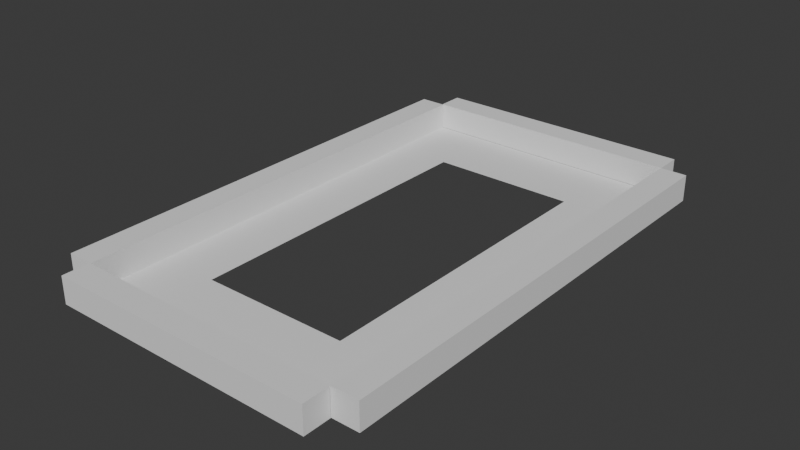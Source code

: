 # Source: Stadium.blend  (saved by Blender 4.3.34; exported with 4.5.12 LTS)
import bpy
from mathutils import Matrix  # noqa: F401  (used for matrix-valued properties, if any)

bpy.ops.wm.read_factory_settings(use_empty=True)
scene = bpy.context.scene
scene.name = 'Scene'

# ---- collections
col_collection = bpy.data.collections.new('Collection'); scene.collection.children.link(col_collection)

# ---- world
world_world = bpy.data.worlds.new('World'); scene.world = world_world
world_world.use_nodes = True; world_world.node_tree.nodes.clear()
_N = world_world.node_tree.nodes; _L = world_world.node_tree.links
n0 = _N.new('ShaderNodeOutputWorld'); n0.name = 'World Output'; n0.location = (300, 300)
n1 = _N.new('ShaderNodeBackground'); n1.name = 'Background'; n1.location = (10, 300)
n1.inputs[0].default_value = (0.05088, 0.05088, 0.05088, 1.0)
_L.new(n1.outputs[0], n0.inputs[0])
n0.is_active_output = True
world_world.color = (0.05088, 0.05088, 0.05088)
world_world.sun_shadow_jitter_overblur = 0.0

# ---- meshes
me_plane_001 = bpy.data.meshes.new('Plane.001')
me_plane_001.from_pydata([(-10.0, -17.5, 0.0), (10.0, -17.5, 0.0), (-10.0, 17.5, 0.0), (10.0, 17.5, 0.0), (-4.131, 11.9, 0.0), (4.131, 11.9, 0.0), (-5.485, 11.9, 0.0), (5.485, 11.9, 0.0), (-5.485, -11.9, 0.0), (5.485, -11.9, 0.0)], [], [(5, 3, 2, 4), (6, 4, 2, 0, 1, 3, 5, 7, 9, 8)])
_uv = me_plane_001.uv_layers.new(name='UVMap')
_uv.uv.foreach_set('vector', [0.7065, 0.84, 1.0, 1.0, 0.0, 1.0, 0.2935, 0.84, 0.2257, 0.84, 0.2935, 0.84, 0.0, 1.0, 0.0, 0.0, 1.0, 0.0, 1.0, 1.0, 0.7065, 0.84, 0.7743, 0.84, 0.7742, 0.16, 0.2257, 0.16])
me_plane_001.update()
me_cube_001 = bpy.data.meshes.new('Cube.001')
me_cube_001.from_pydata([(-10.0, -1.0, -1.0), (-10.0, -1.0, 1.0), (-10.0, 1.0, -1.0), (-10.0, 1.0, 1.0), (10.0, -1.0, -1.0), (10.0, -1.0, 1.0), (10.0, 1.0, -1.0), (10.0, 1.0, 1.0)], [], [(0, 1, 3, 2), (2, 3, 7, 6), (6, 7, 5, 4), (4, 5, 1, 0), (2, 6, 4, 0), (7, 3, 1, 5)])
_uv = me_cube_001.uv_layers.new(name='UVMap')
_uv.uv.foreach_set('vector', [0.375, 0.0, 0.625, 0.0, 0.625, 0.25, 0.375, 0.25, 0.375, 0.25, 0.625, 0.25, 0.625, 0.5, 0.375, 0.5, 0.375, 0.5, 0.625, 0.5, 0.625, 0.75, 0.375, 0.75, 0.375, 0.75, 0.625, 0.75, 0.625, 1.0, 0.375, 1.0, 0.125, 0.5, 0.375, 0.5, 0.375, 0.75, 0.125, 0.75, 0.625, 0.5, 0.875, 0.5, 0.875, 0.75, 0.625, 0.75])
me_cube_001.update()
me_cube_002 = bpy.data.meshes.new('Cube.002')
me_cube_002.from_pydata([(-10.0, -1.0, -1.0), (-10.0, -1.0, 1.0), (-10.0, 1.0, -1.0), (-10.0, 1.0, 1.0), (10.0, -1.0, -1.0), (10.0, -1.0, 1.0), (10.0, 1.0, -1.0), (10.0, 1.0, 1.0)], [], [(0, 1, 3, 2), (2, 3, 7, 6), (6, 7, 5, 4), (4, 5, 1, 0), (2, 6, 4, 0), (7, 3, 1, 5)])
_uv = me_cube_002.uv_layers.new(name='UVMap')
_uv.uv.foreach_set('vector', [0.375, 0.0, 0.625, 0.0, 0.625, 0.25, 0.375, 0.25, 0.375, 0.25, 0.625, 0.25, 0.625, 0.5, 0.375, 0.5, 0.375, 0.5, 0.625, 0.5, 0.625, 0.75, 0.375, 0.75, 0.375, 0.75, 0.625, 0.75, 0.625, 1.0, 0.375, 1.0, 0.125, 0.5, 0.375, 0.5, 0.375, 0.75, 0.125, 0.75, 0.625, 0.5, 0.875, 0.5, 0.875, 0.75, 0.625, 0.75])
me_cube_002.update()
me_cube_005 = bpy.data.meshes.new('Cube.005')
me_cube_005.from_pydata([(1.0, -10.0, -1.0), (1.0, -10.0, 1.0), (-1.0, -10.0, -1.0), (-1.0, -10.0, 1.0), (1.0, 10.0, -1.0), (1.0, 10.0, 1.0), (-1.0, 10.0, -1.0), (-1.0, 10.0, 1.0)], [], [(0, 1, 3, 2), (2, 3, 7, 6), (6, 7, 5, 4), (4, 5, 1, 0), (2, 6, 4, 0), (7, 3, 1, 5)])
_uv = me_cube_005.uv_layers.new(name='UVMap')
_uv.uv.foreach_set('vector', [0.375, 0.0, 0.625, 0.0, 0.625, 0.25, 0.375, 0.25, 0.375, 0.25, 0.625, 0.25, 0.625, 0.5, 0.375, 0.5, 0.375, 0.5, 0.625, 0.5, 0.625, 0.75, 0.375, 0.75, 0.375, 0.75, 0.625, 0.75, 0.625, 1.0, 0.375, 1.0, 0.125, 0.5, 0.375, 0.5, 0.375, 0.75, 0.125, 0.75, 0.625, 0.5, 0.875, 0.5, 0.875, 0.75, 0.625, 0.75])
me_cube_005.update()
me_cube_006 = bpy.data.meshes.new('Cube.006')
me_cube_006.from_pydata([(1.0, -10.0, -1.0), (1.0, -10.0, 1.0), (-1.0, -10.0, -1.0), (-1.0, -10.0, 1.0), (1.0, 10.0, -1.0), (1.0, 10.0, 1.0), (-1.0, 10.0, -1.0), (-1.0, 10.0, 1.0)], [], [(0, 1, 3, 2), (2, 3, 7, 6), (6, 7, 5, 4), (4, 5, 1, 0), (2, 6, 4, 0), (7, 3, 1, 5)])
_uv = me_cube_006.uv_layers.new(name='UVMap')
_uv.uv.foreach_set('vector', [0.375, 0.0, 0.625, 0.0, 0.625, 0.25, 0.375, 0.25, 0.375, 0.25, 0.625, 0.25, 0.625, 0.5, 0.375, 0.5, 0.375, 0.5, 0.625, 0.5, 0.625, 0.75, 0.375, 0.75, 0.375, 0.75, 0.625, 0.75, 0.625, 1.0, 0.375, 1.0, 0.125, 0.5, 0.375, 0.5, 0.375, 0.75, 0.125, 0.75, 0.625, 0.5, 0.875, 0.5, 0.875, 0.75, 0.625, 0.75])
me_cube_006.update()

# ---- objects
ob_out = bpy.data.objects.new('Out', me_plane_001)
ob_cube = bpy.data.objects.new('Cube', me_cube_001)
ob_cube_001 = bpy.data.objects.new('Cube.001', me_cube_002)
ob_cube_002 = bpy.data.objects.new('Cube.002', me_cube_005)
ob_cube_003 = bpy.data.objects.new('Cube.003', me_cube_006)

# ---- transforms, parenting, visibility, modifiers, constraints
ob_out.location = (0.0, 0.0, 0.0)
ob_cube.location = (0.0, -18.53, 1.0)
ob_cube_001.location = (0.0, 18.53, 1.0)
ob_cube_002.location = (-10.92, 0.0, 1.0)
ob_cube_002.scale = (1.0, 1.75, 1.0)
ob_cube_003.location = (10.98, 0.0, 1.0)
ob_cube_003.scale = (1.0, 1.75, 1.0)

# ---- collection membership
col_collection.objects.link(ob_out)
col_collection.objects.link(ob_cube)
col_collection.objects.link(ob_cube_001)
col_collection.objects.link(ob_cube_002)
col_collection.objects.link(ob_cube_003)

# ---- scene / render settings (as saved in the file)
scene.frame_start = 1; scene.frame_end = 250; scene.frame_set(1)
scene.render.engine = 'BLENDER_EEVEE_NEXT'
bpy.context.view_layer.update()

# ---- added for rendering (the .blend has no active camera and no usable light): camera, sun
cam_auto = bpy.data.cameras.new('AutoCamera')
cam_auto.lens = 50.0
cam_auto.sensor_width = 36.0
cam_auto.clip_end = 1000.0
ob_auto_camera = bpy.data.objects.new('AutoCamera', cam_auto)
scene.collection.objects.link(ob_auto_camera)
ob_auto_camera.location = (42.4428, -50.8904, 34.9269)
ob_auto_camera.rotation_euler = (1.09748, -7.21219e-08, 0.694738)
scene.camera = ob_auto_camera
light_auto_sun = bpy.data.lights.new('AutoSun', 'SUN')
light_auto_sun.energy = 3.0
light_auto_sun.angle = 0.0523599
ob_auto_sun = bpy.data.objects.new('AutoSun', light_auto_sun)
scene.collection.objects.link(ob_auto_sun)
ob_auto_sun.rotation_euler = (0.872665, 0.174533, 0.523599)
bpy.context.view_layer.update()
